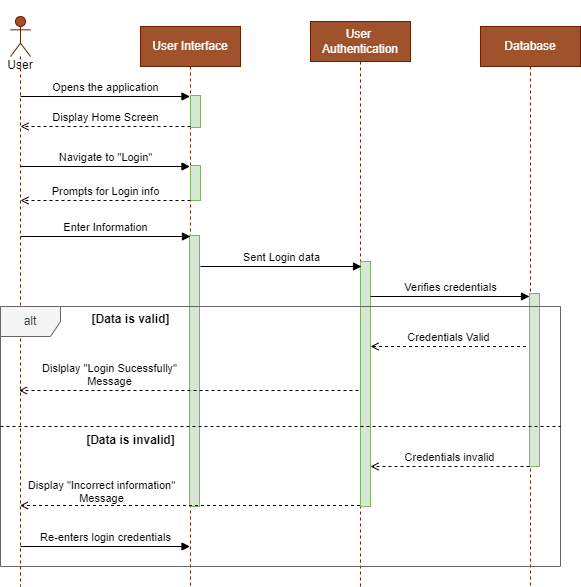

The diagram above was exported from draw.io. Its source (the exported page's mxGraphModel, read from the mxfile embedded in the PNG):
<mxGraphModel dx="1114" dy="610" grid="1" gridSize="10" guides="1" tooltips="1" connect="1" arrows="1" fold="1" page="1" pageScale="1" pageWidth="850" pageHeight="1100" math="0" shadow="0">
  <root>
    <mxCell id="0" />
    <mxCell id="1" parent="0" />
    <mxCell id="s5nf9SFniMlntacgUoqj-1" value="User Interface" style="shape=umlLifeline;perimeter=lifelinePerimeter;whiteSpace=wrap;html=1;container=1;dropTarget=0;collapsible=0;recursiveResize=0;outlineConnect=0;portConstraint=eastwest;newEdgeStyle={&quot;curved&quot;:0,&quot;rounded&quot;:0};fillColor=#a0522d;strokeColor=#6D1F00;fontColor=#ffffff;" parent="1" vertex="1">
      <mxGeometry x="280" y="40" width="100" height="560" as="geometry" />
    </mxCell>
    <mxCell id="Ak3YSsIJOuMw2iZsONbj-1" value="" style="html=1;points=[[0,0,0,0,5],[0,1,0,0,-5],[1,0,0,0,5],[1,1,0,0,-5]];perimeter=orthogonalPerimeter;outlineConnect=0;targetShapes=umlLifeline;portConstraint=eastwest;newEdgeStyle={&quot;curved&quot;:0,&quot;rounded&quot;:0};fillColor=#d5e8d4;strokeColor=#82b366;" vertex="1" parent="s5nf9SFniMlntacgUoqj-1">
      <mxGeometry x="50" y="69" width="10" height="32" as="geometry" />
    </mxCell>
    <mxCell id="Ak3YSsIJOuMw2iZsONbj-2" value="" style="html=1;points=[[0,0,0,0,5],[0,1,0,0,-5],[1,0,0,0,5],[1,1,0,0,-5]];perimeter=orthogonalPerimeter;outlineConnect=0;targetShapes=umlLifeline;portConstraint=eastwest;newEdgeStyle={&quot;curved&quot;:0,&quot;rounded&quot;:0};fillColor=#d5e8d4;strokeColor=#82b366;" vertex="1" parent="s5nf9SFniMlntacgUoqj-1">
      <mxGeometry x="50" y="139" width="10" height="35" as="geometry" />
    </mxCell>
    <mxCell id="Ak3YSsIJOuMw2iZsONbj-3" value="" style="html=1;points=[[0,0,0,0,5],[0,1,0,0,-5],[1,0,0,0,5],[1,1,0,0,-5]];perimeter=orthogonalPerimeter;outlineConnect=0;targetShapes=umlLifeline;portConstraint=eastwest;newEdgeStyle={&quot;curved&quot;:0,&quot;rounded&quot;:0};fillColor=#d5e8d4;strokeColor=#82b366;" vertex="1" parent="s5nf9SFniMlntacgUoqj-1">
      <mxGeometry x="49" y="209" width="10" height="271" as="geometry" />
    </mxCell>
    <mxCell id="s5nf9SFniMlntacgUoqj-2" value="User&amp;nbsp;&lt;br&gt;Authentication" style="shape=umlLifeline;perimeter=lifelinePerimeter;whiteSpace=wrap;html=1;container=1;dropTarget=0;collapsible=0;recursiveResize=0;outlineConnect=0;portConstraint=eastwest;newEdgeStyle={&quot;curved&quot;:0,&quot;rounded&quot;:0};fillColor=#a0522d;strokeColor=#6D1F00;fontColor=#ffffff;" parent="1" vertex="1">
      <mxGeometry x="450" y="35" width="100" height="565" as="geometry" />
    </mxCell>
    <mxCell id="s5nf9SFniMlntacgUoqj-42" value="" style="html=1;points=[[0,0,0,0,5],[0,1,0,0,-5],[1,0,0,0,5],[1,1,0,0,-5]];perimeter=orthogonalPerimeter;outlineConnect=0;targetShapes=umlLifeline;portConstraint=eastwest;newEdgeStyle={&quot;curved&quot;:0,&quot;rounded&quot;:0};fillColor=#d5e8d4;strokeColor=#82b366;" parent="s5nf9SFniMlntacgUoqj-2" vertex="1">
      <mxGeometry x="50" y="240" width="10" height="245" as="geometry" />
    </mxCell>
    <mxCell id="s5nf9SFniMlntacgUoqj-3" value="&lt;br&gt;&lt;br&gt;&lt;br&gt;&lt;br&gt;User" style="shape=umlLifeline;perimeter=lifelinePerimeter;whiteSpace=wrap;html=1;container=1;dropTarget=0;collapsible=0;recursiveResize=0;outlineConnect=0;portConstraint=eastwest;newEdgeStyle={&quot;curved&quot;:0,&quot;rounded&quot;:0};participant=umlActor;fillColor=#a0522d;strokeColor=#6D1F00;fontColor=#000000;" parent="1" vertex="1">
      <mxGeometry x="150" y="30" width="20" height="570" as="geometry" />
    </mxCell>
    <mxCell id="s5nf9SFniMlntacgUoqj-4" value="Database" style="shape=umlLifeline;perimeter=lifelinePerimeter;whiteSpace=wrap;html=1;container=1;dropTarget=0;collapsible=0;recursiveResize=0;outlineConnect=0;portConstraint=eastwest;newEdgeStyle={&quot;curved&quot;:0,&quot;rounded&quot;:0};fillColor=#a0522d;strokeColor=#6D1F00;fontColor=#ffffff;" parent="1" vertex="1">
      <mxGeometry x="620" y="40" width="100" height="560" as="geometry" />
    </mxCell>
    <mxCell id="s5nf9SFniMlntacgUoqj-43" value="" style="html=1;points=[[0,0,0,0,5],[0,1,0,0,-5],[1,0,0,0,5],[1,1,0,0,-5]];perimeter=orthogonalPerimeter;outlineConnect=0;targetShapes=umlLifeline;portConstraint=eastwest;newEdgeStyle={&quot;curved&quot;:0,&quot;rounded&quot;:0};fillColor=#d5e8d4;strokeColor=#82b366;" parent="s5nf9SFniMlntacgUoqj-4" vertex="1">
      <mxGeometry x="49" y="267" width="10" height="173" as="geometry" />
    </mxCell>
    <mxCell id="s5nf9SFniMlntacgUoqj-30" value="Display &quot;Incorrect information&quot;&lt;br&gt;Message" style="html=1;verticalAlign=bottom;endArrow=open;curved=0;rounded=0;align=center;labelPosition=left;verticalLabelPosition=top;textDirection=ltr;dashed=1;endFill=0;" parent="s5nf9SFniMlntacgUoqj-4" edge="1">
      <mxGeometry x="0.5265" y="2" width="80" relative="1" as="geometry">
        <mxPoint x="-120.5" y="479" as="sourcePoint" />
        <mxPoint x="-460.5" y="479" as="targetPoint" />
        <mxPoint x="1" as="offset" />
      </mxGeometry>
    </mxCell>
    <mxCell id="s5nf9SFniMlntacgUoqj-5" value="Opens the application" style="html=1;verticalAlign=bottom;endArrow=block;curved=0;rounded=0;align=center;labelPosition=left;verticalLabelPosition=top;textDirection=ltr;" parent="1" target="s5nf9SFniMlntacgUoqj-1" edge="1">
      <mxGeometry width="80" relative="1" as="geometry">
        <mxPoint x="160" y="110" as="sourcePoint" />
        <mxPoint x="240" y="110" as="targetPoint" />
      </mxGeometry>
    </mxCell>
    <mxCell id="s5nf9SFniMlntacgUoqj-6" value="Display Home Screen" style="html=1;verticalAlign=bottom;endArrow=open;curved=0;rounded=0;entryX=0.5;entryY=0.24;entryDx=0;entryDy=0;entryPerimeter=0;align=center;labelPosition=left;verticalLabelPosition=top;textDirection=ltr;dashed=1;endFill=0;" parent="1" edge="1">
      <mxGeometry width="80" relative="1" as="geometry">
        <mxPoint x="330" y="140" as="sourcePoint" />
        <mxPoint x="160" y="140" as="targetPoint" />
      </mxGeometry>
    </mxCell>
    <mxCell id="s5nf9SFniMlntacgUoqj-7" value="Navigate to &quot;Login&quot;" style="html=1;verticalAlign=bottom;endArrow=block;curved=0;rounded=0;align=center;labelPosition=left;verticalLabelPosition=top;textDirection=ltr;" parent="1" target="s5nf9SFniMlntacgUoqj-1" edge="1">
      <mxGeometry width="80" relative="1" as="geometry">
        <mxPoint x="160" y="180" as="sourcePoint" />
        <mxPoint x="510" y="182" as="targetPoint" />
      </mxGeometry>
    </mxCell>
    <mxCell id="s5nf9SFniMlntacgUoqj-8" value="Prompts for Login info" style="html=1;verticalAlign=bottom;endArrow=open;curved=0;rounded=0;align=center;labelPosition=left;verticalLabelPosition=top;textDirection=ltr;dashed=1;endFill=0;" parent="1" edge="1">
      <mxGeometry width="80" relative="1" as="geometry">
        <mxPoint x="330" y="214" as="sourcePoint" />
        <mxPoint x="160" y="214" as="targetPoint" />
      </mxGeometry>
    </mxCell>
    <mxCell id="s5nf9SFniMlntacgUoqj-9" value="Enter Information" style="html=1;verticalAlign=bottom;endArrow=block;curved=0;rounded=0;align=center;labelPosition=left;verticalLabelPosition=top;textDirection=ltr;" parent="1" edge="1">
      <mxGeometry width="80" relative="1" as="geometry">
        <mxPoint x="160" y="250" as="sourcePoint" />
        <mxPoint x="330" y="250" as="targetPoint" />
      </mxGeometry>
    </mxCell>
    <mxCell id="s5nf9SFniMlntacgUoqj-16" value="Verifies credentials" style="html=1;verticalAlign=bottom;endArrow=block;curved=0;rounded=0;align=center;labelPosition=left;verticalLabelPosition=top;textDirection=ltr;" parent="1" source="s5nf9SFniMlntacgUoqj-42" edge="1">
      <mxGeometry width="80" relative="1" as="geometry">
        <mxPoint x="520" y="310" as="sourcePoint" />
        <mxPoint x="669" y="310" as="targetPoint" />
      </mxGeometry>
    </mxCell>
    <mxCell id="s5nf9SFniMlntacgUoqj-10" value="Sent Login data" style="html=1;verticalAlign=bottom;endArrow=block;curved=0;rounded=0;align=center;labelPosition=left;verticalLabelPosition=top;textDirection=ltr;" parent="1" edge="1">
      <mxGeometry x="0.0029" width="80" relative="1" as="geometry">
        <mxPoint x="340" y="280" as="sourcePoint" />
        <mxPoint x="501" y="280" as="targetPoint" />
        <mxPoint as="offset" />
      </mxGeometry>
    </mxCell>
    <mxCell id="s5nf9SFniMlntacgUoqj-41" value="Credentials Valid" style="html=1;verticalAlign=bottom;endArrow=open;curved=0;rounded=0;align=center;labelPosition=left;verticalLabelPosition=top;textDirection=ltr;dashed=1;endFill=0;" parent="1" target="s5nf9SFniMlntacgUoqj-42" edge="1">
      <mxGeometry width="80" relative="1" as="geometry">
        <mxPoint x="665.5" y="360" as="sourcePoint" />
        <mxPoint x="520" y="360" as="targetPoint" />
      </mxGeometry>
    </mxCell>
    <mxCell id="s5nf9SFniMlntacgUoqj-20" value="Dislplay &quot;Login Sucessfully&quot;&lt;br&gt;Message" style="html=1;verticalAlign=bottom;endArrow=open;curved=0;rounded=0;align=center;labelPosition=left;verticalLabelPosition=top;textDirection=ltr;dashed=1;endFill=0;" parent="1" edge="1">
      <mxGeometry x="0.4698" width="80" relative="1" as="geometry">
        <mxPoint x="498" y="404" as="sourcePoint" />
        <mxPoint x="158.5" y="404" as="targetPoint" />
        <mxPoint as="offset" />
      </mxGeometry>
    </mxCell>
    <mxCell id="gLQFdpCxbUBeIzbGOZET-1" value="alt" style="shape=umlFrame;whiteSpace=wrap;html=1;pointerEvents=0;fillColor=#f5f5f5;fontColor=#333333;strokeColor=#666666;" parent="1" vertex="1">
      <mxGeometry x="140" y="320" width="560" height="260" as="geometry" />
    </mxCell>
    <mxCell id="gLQFdpCxbUBeIzbGOZET-2" value="[Data is valid]" style="text;html=1;align=center;verticalAlign=middle;resizable=0;points=[];autosize=1;strokeColor=none;fillColor=none;fontStyle=1" parent="1" vertex="1">
      <mxGeometry x="220" y="318" width="100" height="30" as="geometry" />
    </mxCell>
    <mxCell id="gLQFdpCxbUBeIzbGOZET-3" value="" style="line;strokeWidth=1;fillColor=none;align=left;verticalAlign=middle;spacingTop=-1;spacingLeft=3;spacingRight=3;rotatable=0;labelPosition=right;points=[];portConstraint=eastwest;strokeColor=inherit;dashed=1;" parent="1" vertex="1">
      <mxGeometry x="140" y="436" width="560" height="8" as="geometry" />
    </mxCell>
    <mxCell id="s5nf9SFniMlntacgUoqj-29" value="Credentials invalid" style="html=1;verticalAlign=bottom;endArrow=open;curved=0;rounded=0;align=center;labelPosition=left;verticalLabelPosition=top;textDirection=ltr;dashed=1;endFill=0;" parent="1" edge="1">
      <mxGeometry width="80" relative="1" as="geometry">
        <mxPoint x="669" y="480" as="sourcePoint" />
        <mxPoint x="510" y="480" as="targetPoint" />
      </mxGeometry>
    </mxCell>
    <mxCell id="s5nf9SFniMlntacgUoqj-37" value="&lt;br&gt;&lt;span style=&quot;color: rgb(0, 0, 0); font-family: Helvetica; font-size: 11px; font-style: normal; font-variant-ligatures: normal; font-variant-caps: normal; font-weight: 400; letter-spacing: normal; orphans: 2; text-align: center; text-indent: 0px; text-transform: none; widows: 2; word-spacing: 0px; -webkit-text-stroke-width: 0px; background-color: rgb(255, 255, 255); text-decoration-thickness: initial; text-decoration-style: initial; text-decoration-color: initial; float: none; display: inline !important;&quot;&gt;Re-enters login credentials&lt;/span&gt;" style="html=1;verticalAlign=bottom;endArrow=block;curved=0;rounded=0;align=center;labelPosition=left;verticalLabelPosition=top;textDirection=ltr;" parent="1" edge="1">
      <mxGeometry width="80" relative="1" as="geometry">
        <mxPoint x="160" y="560" as="sourcePoint" />
        <mxPoint x="329.5" y="559.9999999999999" as="targetPoint" />
      </mxGeometry>
    </mxCell>
    <mxCell id="M3i5KGm4KR9CWoiiu_UU-2" value="[Data is invalid]" style="text;html=1;align=center;verticalAlign=middle;resizable=0;points=[];autosize=1;strokeColor=none;fillColor=none;fontStyle=1" parent="1" vertex="1">
      <mxGeometry x="215" y="439" width="110" height="30" as="geometry" />
    </mxCell>
  </root>
</mxGraphModel>